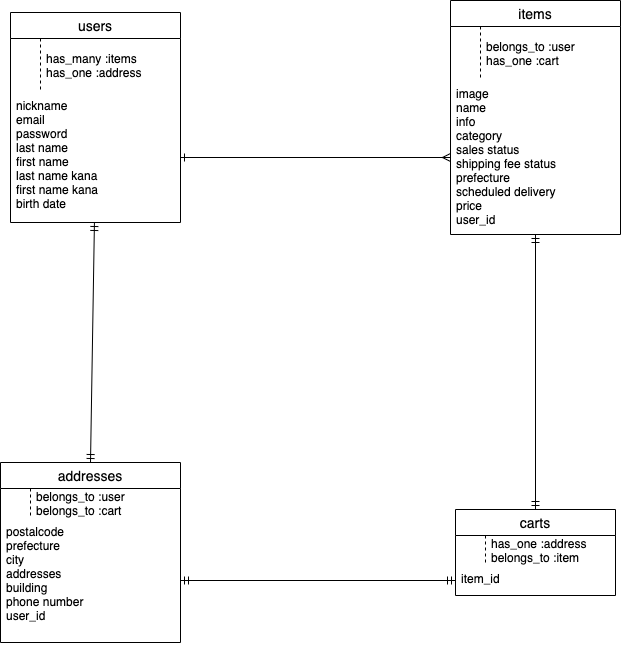

The diagram above was exported from draw.io. Its source (the exported page's mxGraphModel, read from the mxfile embedded in the PNG):
<mxGraphModel dx="723" dy="594" grid="1" gridSize="10" guides="1" tooltips="1" connect="1" arrows="1" fold="1" page="1" pageScale="1" pageWidth="827" pageHeight="1169" math="0" shadow="0">
  <root>
    <mxCell id="0" />
    <mxCell id="1" parent="0" />
    <mxCell id="34" value="users" style="swimlane;fontStyle=0;childLayout=stackLayout;horizontal=1;startSize=26;horizontalStack=0;resizeParent=1;resizeParentMax=0;resizeLast=0;collapsible=1;marginBottom=0;align=center;fontSize=14;rounded=0;sketch=0;" parent="1" vertex="1">
      <mxGeometry x="80" y="20" width="170" height="210" as="geometry" />
    </mxCell>
    <mxCell id="57" value="has_many :items&#10;has_one :address" style="shape=partialRectangle;fillColor=none;align=left;verticalAlign=middle;strokeColor=none;spacingLeft=34;rotatable=0;points=[[0,0.5],[1,0.5]];portConstraint=eastwest;dropTarget=0;rounded=0;sketch=0;" parent="34" vertex="1">
      <mxGeometry y="26" width="170" height="54" as="geometry" />
    </mxCell>
    <mxCell id="58" value="" style="shape=partialRectangle;top=0;left=0;bottom=0;fillColor=none;stokeWidth=1;dashed=1;align=left;verticalAlign=middle;spacingLeft=4;spacingRight=4;overflow=hidden;rotatable=0;points=[];portConstraint=eastwest;part=1;" parent="57" vertex="1" connectable="0">
      <mxGeometry width="30" height="54" as="geometry" />
    </mxCell>
    <mxCell id="35" value="nickname&#10;email&#10;password&#10;last name&#10;first name&#10;last name kana&#10;first name kana&#10;birth date" style="text;strokeColor=none;fillColor=none;spacingLeft=4;spacingRight=4;overflow=hidden;rotatable=0;points=[[0,0.5],[1,0.5]];portConstraint=eastwest;fontSize=12;" parent="34" vertex="1">
      <mxGeometry y="80" width="170" height="130" as="geometry" />
    </mxCell>
    <mxCell id="38" value="items" style="swimlane;fontStyle=0;childLayout=stackLayout;horizontal=1;startSize=26;horizontalStack=0;resizeParent=1;resizeParentMax=0;resizeLast=0;collapsible=1;marginBottom=0;align=center;fontSize=14;rounded=0;sketch=0;" parent="1" vertex="1">
      <mxGeometry x="520" y="8" width="170" height="234" as="geometry" />
    </mxCell>
    <mxCell id="59" value="belongs_to :user&#10;has_one :cart" style="shape=partialRectangle;fillColor=none;align=left;verticalAlign=middle;strokeColor=none;spacingLeft=34;rotatable=0;points=[[0,0.5],[1,0.5]];portConstraint=eastwest;dropTarget=0;rounded=0;sketch=0;" parent="38" vertex="1">
      <mxGeometry y="26" width="170" height="54" as="geometry" />
    </mxCell>
    <mxCell id="60" value="" style="shape=partialRectangle;top=0;left=0;bottom=0;fillColor=none;stokeWidth=1;dashed=1;align=left;verticalAlign=middle;spacingLeft=4;spacingRight=4;overflow=hidden;rotatable=0;points=[];portConstraint=eastwest;part=1;" parent="59" vertex="1" connectable="0">
      <mxGeometry width="30" height="54" as="geometry" />
    </mxCell>
    <mxCell id="39" value="image&#10;name&#10;info&#10;category&#10;sales status&#10;shipping fee status&#10;prefecture&#10;scheduled delivery&#10;price&#10;user_id" style="text;strokeColor=none;fillColor=none;spacingLeft=4;spacingRight=4;overflow=hidden;rotatable=0;points=[[0,0.5],[1,0.5]];portConstraint=eastwest;fontSize=12;" parent="38" vertex="1">
      <mxGeometry y="80" width="170" height="154" as="geometry" />
    </mxCell>
    <mxCell id="66" value="carts" style="swimlane;fontStyle=0;childLayout=stackLayout;horizontal=1;startSize=26;horizontalStack=0;resizeParent=1;resizeParentMax=0;resizeLast=0;collapsible=1;marginBottom=0;align=center;fontSize=14;rounded=0;sketch=0;" parent="1" vertex="1">
      <mxGeometry x="525" y="517" width="160" height="86" as="geometry" />
    </mxCell>
    <mxCell id="83" value="has_one :address&#10;belongs_to :item" style="shape=partialRectangle;fillColor=none;align=left;verticalAlign=middle;strokeColor=none;spacingLeft=34;rotatable=0;points=[[0,0.5],[1,0.5]];portConstraint=eastwest;dropTarget=0;rounded=0;sketch=0;" parent="66" vertex="1">
      <mxGeometry y="26" width="160" height="30" as="geometry" />
    </mxCell>
    <mxCell id="84" value="" style="shape=partialRectangle;top=0;left=0;bottom=0;fillColor=none;stokeWidth=1;dashed=1;align=left;verticalAlign=middle;spacingLeft=4;spacingRight=4;overflow=hidden;rotatable=0;points=[];portConstraint=eastwest;part=1;" parent="83" vertex="1" connectable="0">
      <mxGeometry width="30" height="30" as="geometry" />
    </mxCell>
    <mxCell id="67" value="item_id" style="text;strokeColor=none;fillColor=none;spacingLeft=4;spacingRight=4;overflow=hidden;rotatable=0;points=[[0,0.5],[1,0.5]];portConstraint=eastwest;fontSize=12;" parent="66" vertex="1">
      <mxGeometry y="56" width="160" height="30" as="geometry" />
    </mxCell>
    <mxCell id="70" value="addresses" style="swimlane;fontStyle=0;childLayout=stackLayout;horizontal=1;startSize=26;horizontalStack=0;resizeParent=1;resizeParentMax=0;resizeLast=0;collapsible=1;marginBottom=0;align=center;fontSize=14;rounded=0;sketch=0;" parent="1" vertex="1">
      <mxGeometry x="70" y="470" width="180" height="180" as="geometry" />
    </mxCell>
    <mxCell id="80" value="belongs_to :user&#10;belongs_to :cart" style="shape=partialRectangle;fillColor=none;align=left;verticalAlign=middle;strokeColor=none;spacingLeft=34;rotatable=0;points=[[0,0.5],[1,0.5]];portConstraint=eastwest;dropTarget=0;rounded=0;sketch=0;" parent="70" vertex="1">
      <mxGeometry y="26" width="180" height="30" as="geometry" />
    </mxCell>
    <mxCell id="81" value="" style="shape=partialRectangle;top=0;left=0;bottom=0;fillColor=none;stokeWidth=1;dashed=1;align=left;verticalAlign=middle;spacingLeft=4;spacingRight=4;overflow=hidden;rotatable=0;points=[];portConstraint=eastwest;part=1;" parent="80" vertex="1" connectable="0">
      <mxGeometry width="30" height="30" as="geometry" />
    </mxCell>
    <mxCell id="71" value="postalcode&#10;prefecture&#10;city&#10;addresses&#10;building&#10;phone number&#10;user_id" style="text;strokeColor=none;fillColor=none;spacingLeft=4;spacingRight=4;overflow=hidden;rotatable=0;points=[[0,0.5],[1,0.5]];portConstraint=eastwest;fontSize=12;" parent="70" vertex="1">
      <mxGeometry y="56" width="180" height="124" as="geometry" />
    </mxCell>
    <mxCell id="74" value="" style="fontSize=12;html=1;endArrow=ERmandOne;startArrow=ERmandOne;" parent="1" source="71" target="67" edge="1">
      <mxGeometry width="100" height="100" relative="1" as="geometry">
        <mxPoint x="340" y="570" as="sourcePoint" />
        <mxPoint x="440" y="470" as="targetPoint" />
      </mxGeometry>
    </mxCell>
    <mxCell id="75" value="" style="fontSize=12;html=1;endArrow=ERmany;endFill=0;startArrow=ERone;startFill=0;" parent="1" source="35" target="39" edge="1">
      <mxGeometry width="100" height="100" relative="1" as="geometry">
        <mxPoint x="330" y="180" as="sourcePoint" />
        <mxPoint x="430" y="80" as="targetPoint" />
      </mxGeometry>
    </mxCell>
    <mxCell id="78" value="" style="fontSize=12;html=1;endArrow=ERmandOne;startArrow=ERmandOne;exitX=0.5;exitY=0;exitDx=0;exitDy=0;" parent="1" source="70" target="35" edge="1">
      <mxGeometry width="100" height="100" relative="1" as="geometry">
        <mxPoint x="90" y="460" as="sourcePoint" />
        <mxPoint x="110" y="320" as="targetPoint" />
        <Array as="points" />
      </mxGeometry>
    </mxCell>
    <mxCell id="79" value="" style="fontSize=12;html=1;endArrow=ERmandOne;startArrow=ERmandOne;exitX=0.5;exitY=0;exitDx=0;exitDy=0;" parent="1" source="66" target="39" edge="1">
      <mxGeometry width="100" height="100" relative="1" as="geometry">
        <mxPoint x="690" y="480" as="sourcePoint" />
        <mxPoint x="669.5" y="387" as="targetPoint" />
      </mxGeometry>
    </mxCell>
    <mxCell id="82" style="edgeStyle=none;rounded=1;sketch=0;orthogonalLoop=1;jettySize=auto;html=1;exitX=0.75;exitY=0;exitDx=0;exitDy=0;" parent="1" source="70" target="70" edge="1">
      <mxGeometry relative="1" as="geometry" />
    </mxCell>
  </root>
</mxGraphModel>